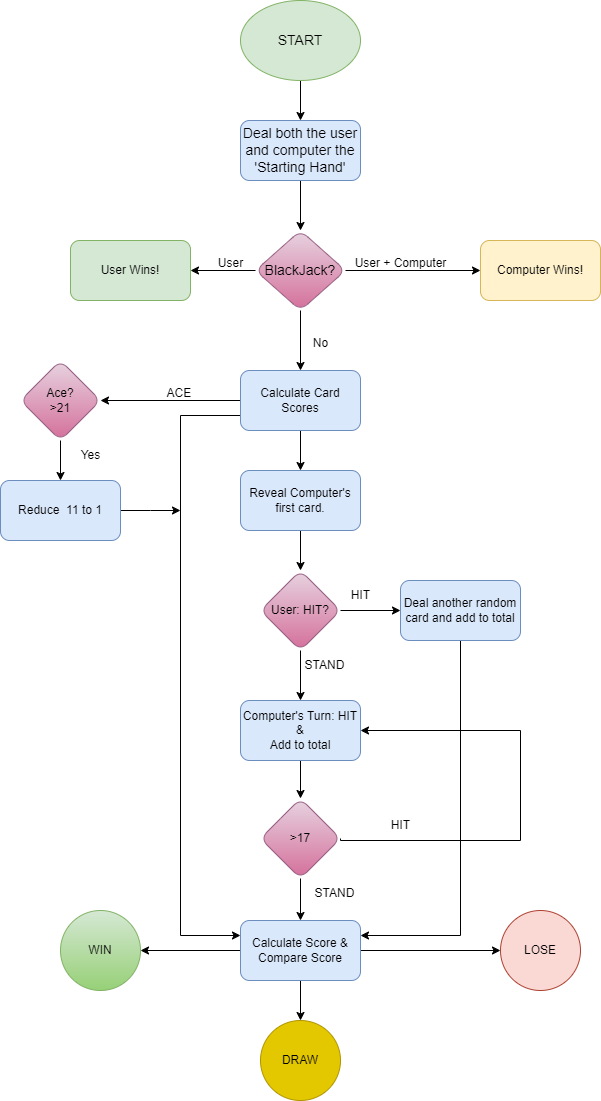

The diagram above was exported from draw.io. Its source (the exported page's mxGraphModel, read from the mxfile embedded in the PNG):
<mxGraphModel dx="1434" dy="772" grid="1" gridSize="10" guides="1" tooltips="1" connect="1" arrows="1" fold="1" page="1" pageScale="1" pageWidth="827" pageHeight="1169" math="0" shadow="0">
  <root>
    <mxCell id="WIyWlLk6GJQsqaUBKTNV-0" />
    <mxCell id="WIyWlLk6GJQsqaUBKTNV-1" parent="WIyWlLk6GJQsqaUBKTNV-0" />
    <mxCell id="_D_omjrj9C-pLdHvkVgc-2" value="" style="edgeStyle=orthogonalEdgeStyle;rounded=0;orthogonalLoop=1;jettySize=auto;html=1;" edge="1" parent="WIyWlLk6GJQsqaUBKTNV-1" source="_D_omjrj9C-pLdHvkVgc-0" target="_D_omjrj9C-pLdHvkVgc-1">
      <mxGeometry relative="1" as="geometry" />
    </mxCell>
    <mxCell id="_D_omjrj9C-pLdHvkVgc-0" value="&lt;font style=&quot;font-size: 14px;&quot;&gt;START&lt;/font&gt;" style="ellipse;whiteSpace=wrap;html=1;fillColor=#d5e8d4;strokeColor=#82b366;" vertex="1" parent="WIyWlLk6GJQsqaUBKTNV-1">
      <mxGeometry x="330" y="20" width="120" height="80" as="geometry" />
    </mxCell>
    <mxCell id="_D_omjrj9C-pLdHvkVgc-5" value="" style="edgeStyle=orthogonalEdgeStyle;rounded=0;orthogonalLoop=1;jettySize=auto;html=1;" edge="1" parent="WIyWlLk6GJQsqaUBKTNV-1" source="_D_omjrj9C-pLdHvkVgc-1" target="_D_omjrj9C-pLdHvkVgc-4">
      <mxGeometry relative="1" as="geometry" />
    </mxCell>
    <mxCell id="_D_omjrj9C-pLdHvkVgc-1" value="&lt;font style=&quot;font-size: 14px;&quot;&gt;Deal both the user and computer the 'Starting Hand'&lt;/font&gt;" style="rounded=1;whiteSpace=wrap;html=1;fillColor=#dae8fc;strokeColor=#6c8ebf;" vertex="1" parent="WIyWlLk6GJQsqaUBKTNV-1">
      <mxGeometry x="330" y="140" width="120" height="60" as="geometry" />
    </mxCell>
    <mxCell id="_D_omjrj9C-pLdHvkVgc-7" value="" style="edgeStyle=orthogonalEdgeStyle;rounded=0;orthogonalLoop=1;jettySize=auto;html=1;" edge="1" parent="WIyWlLk6GJQsqaUBKTNV-1" source="_D_omjrj9C-pLdHvkVgc-4" target="_D_omjrj9C-pLdHvkVgc-6">
      <mxGeometry relative="1" as="geometry" />
    </mxCell>
    <mxCell id="_D_omjrj9C-pLdHvkVgc-9" value="" style="edgeStyle=orthogonalEdgeStyle;rounded=0;orthogonalLoop=1;jettySize=auto;html=1;" edge="1" parent="WIyWlLk6GJQsqaUBKTNV-1" source="_D_omjrj9C-pLdHvkVgc-4" target="_D_omjrj9C-pLdHvkVgc-8">
      <mxGeometry relative="1" as="geometry" />
    </mxCell>
    <mxCell id="_D_omjrj9C-pLdHvkVgc-13" value="" style="edgeStyle=orthogonalEdgeStyle;rounded=0;orthogonalLoop=1;jettySize=auto;html=1;" edge="1" parent="WIyWlLk6GJQsqaUBKTNV-1" source="_D_omjrj9C-pLdHvkVgc-4" target="_D_omjrj9C-pLdHvkVgc-12">
      <mxGeometry relative="1" as="geometry" />
    </mxCell>
    <mxCell id="_D_omjrj9C-pLdHvkVgc-4" value="&lt;font style=&quot;font-size: 14px;&quot;&gt;BlackJack?&lt;/font&gt;" style="rhombus;whiteSpace=wrap;html=1;fillColor=#e6d0de;strokeColor=#996185;rounded=1;gradientColor=#d5739d;" vertex="1" parent="WIyWlLk6GJQsqaUBKTNV-1">
      <mxGeometry x="345" y="250" width="90" height="80" as="geometry" />
    </mxCell>
    <mxCell id="_D_omjrj9C-pLdHvkVgc-6" value="User Wins!" style="whiteSpace=wrap;html=1;fillColor=#d5e8d4;strokeColor=#82b366;rounded=1;" vertex="1" parent="WIyWlLk6GJQsqaUBKTNV-1">
      <mxGeometry x="160" y="260" width="120" height="60" as="geometry" />
    </mxCell>
    <mxCell id="_D_omjrj9C-pLdHvkVgc-8" value="Computer Wins!" style="whiteSpace=wrap;html=1;fillColor=#fff2cc;strokeColor=#d6b656;rounded=1;" vertex="1" parent="WIyWlLk6GJQsqaUBKTNV-1">
      <mxGeometry x="570" y="260" width="120" height="60" as="geometry" />
    </mxCell>
    <mxCell id="_D_omjrj9C-pLdHvkVgc-10" value="User" style="text;html=1;align=center;verticalAlign=middle;resizable=0;points=[];autosize=1;strokeColor=none;fillColor=none;" vertex="1" parent="WIyWlLk6GJQsqaUBKTNV-1">
      <mxGeometry x="295" y="268" width="50" height="30" as="geometry" />
    </mxCell>
    <mxCell id="_D_omjrj9C-pLdHvkVgc-11" value="User + Computer" style="text;html=1;align=center;verticalAlign=middle;resizable=0;points=[];autosize=1;strokeColor=none;fillColor=none;" vertex="1" parent="WIyWlLk6GJQsqaUBKTNV-1">
      <mxGeometry x="430" y="268" width="120" height="30" as="geometry" />
    </mxCell>
    <mxCell id="_D_omjrj9C-pLdHvkVgc-16" value="" style="edgeStyle=orthogonalEdgeStyle;rounded=0;orthogonalLoop=1;jettySize=auto;html=1;" edge="1" parent="WIyWlLk6GJQsqaUBKTNV-1" source="_D_omjrj9C-pLdHvkVgc-12" target="_D_omjrj9C-pLdHvkVgc-15">
      <mxGeometry relative="1" as="geometry" />
    </mxCell>
    <mxCell id="_D_omjrj9C-pLdHvkVgc-24" value="" style="edgeStyle=orthogonalEdgeStyle;rounded=0;orthogonalLoop=1;jettySize=auto;html=1;" edge="1" parent="WIyWlLk6GJQsqaUBKTNV-1" source="_D_omjrj9C-pLdHvkVgc-12" target="_D_omjrj9C-pLdHvkVgc-23">
      <mxGeometry relative="1" as="geometry" />
    </mxCell>
    <mxCell id="_D_omjrj9C-pLdHvkVgc-57" style="edgeStyle=orthogonalEdgeStyle;rounded=0;orthogonalLoop=1;jettySize=auto;html=1;exitX=0;exitY=0.75;exitDx=0;exitDy=0;entryX=0;entryY=0.25;entryDx=0;entryDy=0;" edge="1" parent="WIyWlLk6GJQsqaUBKTNV-1" source="_D_omjrj9C-pLdHvkVgc-12" target="_D_omjrj9C-pLdHvkVgc-42">
      <mxGeometry relative="1" as="geometry">
        <Array as="points">
          <mxPoint x="270" y="435" />
          <mxPoint x="270" y="955" />
        </Array>
      </mxGeometry>
    </mxCell>
    <mxCell id="_D_omjrj9C-pLdHvkVgc-12" value="Calculate Card Scores" style="whiteSpace=wrap;html=1;fillColor=#dae8fc;strokeColor=#6c8ebf;rounded=1;" vertex="1" parent="WIyWlLk6GJQsqaUBKTNV-1">
      <mxGeometry x="330" y="390" width="120" height="60" as="geometry" />
    </mxCell>
    <mxCell id="_D_omjrj9C-pLdHvkVgc-14" value="No" style="text;html=1;align=center;verticalAlign=middle;resizable=0;points=[];autosize=1;strokeColor=none;fillColor=none;" vertex="1" parent="WIyWlLk6GJQsqaUBKTNV-1">
      <mxGeometry x="390" y="348" width="40" height="30" as="geometry" />
    </mxCell>
    <mxCell id="_D_omjrj9C-pLdHvkVgc-18" value="" style="edgeStyle=orthogonalEdgeStyle;rounded=0;orthogonalLoop=1;jettySize=auto;html=1;" edge="1" parent="WIyWlLk6GJQsqaUBKTNV-1" source="_D_omjrj9C-pLdHvkVgc-15" target="_D_omjrj9C-pLdHvkVgc-17">
      <mxGeometry relative="1" as="geometry" />
    </mxCell>
    <mxCell id="_D_omjrj9C-pLdHvkVgc-15" value="Ace?&lt;br&gt;&amp;gt;21" style="rhombus;whiteSpace=wrap;html=1;fillColor=#e6d0de;strokeColor=#996185;rounded=1;gradientColor=#d5739d;" vertex="1" parent="WIyWlLk6GJQsqaUBKTNV-1">
      <mxGeometry x="110" y="380" width="80" height="80" as="geometry" />
    </mxCell>
    <mxCell id="_D_omjrj9C-pLdHvkVgc-58" style="edgeStyle=orthogonalEdgeStyle;rounded=0;orthogonalLoop=1;jettySize=auto;html=1;exitX=1;exitY=0.5;exitDx=0;exitDy=0;" edge="1" parent="WIyWlLk6GJQsqaUBKTNV-1" source="_D_omjrj9C-pLdHvkVgc-17">
      <mxGeometry relative="1" as="geometry">
        <mxPoint x="270" y="530" as="targetPoint" />
      </mxGeometry>
    </mxCell>
    <mxCell id="_D_omjrj9C-pLdHvkVgc-17" value="Reduce&amp;nbsp; 11 to 1" style="whiteSpace=wrap;html=1;fillColor=#dae8fc;strokeColor=#6c8ebf;rounded=1;" vertex="1" parent="WIyWlLk6GJQsqaUBKTNV-1">
      <mxGeometry x="90" y="500" width="120" height="60" as="geometry" />
    </mxCell>
    <mxCell id="_D_omjrj9C-pLdHvkVgc-19" value="Yes" style="text;html=1;align=center;verticalAlign=middle;resizable=0;points=[];autosize=1;strokeColor=none;fillColor=none;" vertex="1" parent="WIyWlLk6GJQsqaUBKTNV-1">
      <mxGeometry x="160" y="460" width="40" height="30" as="geometry" />
    </mxCell>
    <mxCell id="_D_omjrj9C-pLdHvkVgc-22" value="ACE&amp;nbsp;" style="text;html=1;align=center;verticalAlign=middle;resizable=0;points=[];autosize=1;strokeColor=none;fillColor=none;" vertex="1" parent="WIyWlLk6GJQsqaUBKTNV-1">
      <mxGeometry x="245" y="398" width="50" height="30" as="geometry" />
    </mxCell>
    <mxCell id="_D_omjrj9C-pLdHvkVgc-29" value="" style="edgeStyle=orthogonalEdgeStyle;rounded=0;orthogonalLoop=1;jettySize=auto;html=1;" edge="1" parent="WIyWlLk6GJQsqaUBKTNV-1" source="_D_omjrj9C-pLdHvkVgc-23" target="_D_omjrj9C-pLdHvkVgc-28">
      <mxGeometry relative="1" as="geometry" />
    </mxCell>
    <mxCell id="_D_omjrj9C-pLdHvkVgc-23" value="Reveal Computer's first card." style="whiteSpace=wrap;html=1;fillColor=#dae8fc;strokeColor=#6c8ebf;rounded=1;" vertex="1" parent="WIyWlLk6GJQsqaUBKTNV-1">
      <mxGeometry x="330" y="490" width="120" height="60" as="geometry" />
    </mxCell>
    <mxCell id="_D_omjrj9C-pLdHvkVgc-31" value="" style="edgeStyle=orthogonalEdgeStyle;rounded=0;orthogonalLoop=1;jettySize=auto;html=1;" edge="1" parent="WIyWlLk6GJQsqaUBKTNV-1" source="_D_omjrj9C-pLdHvkVgc-28" target="_D_omjrj9C-pLdHvkVgc-30">
      <mxGeometry relative="1" as="geometry" />
    </mxCell>
    <mxCell id="_D_omjrj9C-pLdHvkVgc-33" value="" style="edgeStyle=orthogonalEdgeStyle;rounded=0;orthogonalLoop=1;jettySize=auto;html=1;" edge="1" parent="WIyWlLk6GJQsqaUBKTNV-1" source="_D_omjrj9C-pLdHvkVgc-28" target="_D_omjrj9C-pLdHvkVgc-32">
      <mxGeometry relative="1" as="geometry" />
    </mxCell>
    <mxCell id="_D_omjrj9C-pLdHvkVgc-28" value="User: HIT?" style="rhombus;whiteSpace=wrap;html=1;fillColor=#e6d0de;strokeColor=#996185;rounded=1;gradientColor=#d5739d;" vertex="1" parent="WIyWlLk6GJQsqaUBKTNV-1">
      <mxGeometry x="350" y="590" width="80" height="80" as="geometry" />
    </mxCell>
    <mxCell id="_D_omjrj9C-pLdHvkVgc-59" style="edgeStyle=orthogonalEdgeStyle;rounded=0;orthogonalLoop=1;jettySize=auto;html=1;exitX=0.5;exitY=1;exitDx=0;exitDy=0;entryX=1;entryY=0.25;entryDx=0;entryDy=0;" edge="1" parent="WIyWlLk6GJQsqaUBKTNV-1" source="_D_omjrj9C-pLdHvkVgc-30" target="_D_omjrj9C-pLdHvkVgc-42">
      <mxGeometry relative="1" as="geometry">
        <Array as="points">
          <mxPoint x="550" y="955" />
        </Array>
      </mxGeometry>
    </mxCell>
    <mxCell id="_D_omjrj9C-pLdHvkVgc-30" value="Deal another random card and add to total" style="whiteSpace=wrap;html=1;fillColor=#dae8fc;strokeColor=#6c8ebf;rounded=1;" vertex="1" parent="WIyWlLk6GJQsqaUBKTNV-1">
      <mxGeometry x="490" y="600" width="120" height="60" as="geometry" />
    </mxCell>
    <mxCell id="_D_omjrj9C-pLdHvkVgc-39" value="" style="edgeStyle=orthogonalEdgeStyle;rounded=0;orthogonalLoop=1;jettySize=auto;html=1;" edge="1" parent="WIyWlLk6GJQsqaUBKTNV-1" source="_D_omjrj9C-pLdHvkVgc-32" target="_D_omjrj9C-pLdHvkVgc-38">
      <mxGeometry relative="1" as="geometry" />
    </mxCell>
    <mxCell id="_D_omjrj9C-pLdHvkVgc-32" value="Computer's Turn: HIT&lt;br&gt;&amp;amp;&lt;br&gt;Add to total" style="whiteSpace=wrap;html=1;fillColor=#dae8fc;strokeColor=#6c8ebf;rounded=1;" vertex="1" parent="WIyWlLk6GJQsqaUBKTNV-1">
      <mxGeometry x="330" y="720" width="120" height="60" as="geometry" />
    </mxCell>
    <mxCell id="_D_omjrj9C-pLdHvkVgc-34" value="HIT" style="text;html=1;align=center;verticalAlign=middle;resizable=0;points=[];autosize=1;strokeColor=none;fillColor=none;" vertex="1" parent="WIyWlLk6GJQsqaUBKTNV-1">
      <mxGeometry x="430" y="600" width="40" height="30" as="geometry" />
    </mxCell>
    <mxCell id="_D_omjrj9C-pLdHvkVgc-35" value="STAND" style="text;html=1;align=center;verticalAlign=middle;resizable=0;points=[];autosize=1;strokeColor=none;fillColor=none;" vertex="1" parent="WIyWlLk6GJQsqaUBKTNV-1">
      <mxGeometry x="384" y="670" width="60" height="30" as="geometry" />
    </mxCell>
    <mxCell id="_D_omjrj9C-pLdHvkVgc-40" style="edgeStyle=orthogonalEdgeStyle;rounded=0;orthogonalLoop=1;jettySize=auto;html=1;exitX=1;exitY=0.5;exitDx=0;exitDy=0;entryX=1;entryY=0.5;entryDx=0;entryDy=0;" edge="1" parent="WIyWlLk6GJQsqaUBKTNV-1" source="_D_omjrj9C-pLdHvkVgc-38" target="_D_omjrj9C-pLdHvkVgc-32">
      <mxGeometry relative="1" as="geometry">
        <mxPoint x="660" y="750" as="targetPoint" />
        <Array as="points">
          <mxPoint x="430" y="860" />
          <mxPoint x="610" y="860" />
          <mxPoint x="610" y="750" />
        </Array>
      </mxGeometry>
    </mxCell>
    <mxCell id="_D_omjrj9C-pLdHvkVgc-43" value="" style="edgeStyle=orthogonalEdgeStyle;rounded=0;orthogonalLoop=1;jettySize=auto;html=1;" edge="1" parent="WIyWlLk6GJQsqaUBKTNV-1" source="_D_omjrj9C-pLdHvkVgc-38" target="_D_omjrj9C-pLdHvkVgc-42">
      <mxGeometry relative="1" as="geometry" />
    </mxCell>
    <mxCell id="_D_omjrj9C-pLdHvkVgc-38" value="&amp;gt;17" style="rhombus;whiteSpace=wrap;html=1;fillColor=#e6d0de;strokeColor=#996185;rounded=1;gradientColor=#d5739d;" vertex="1" parent="WIyWlLk6GJQsqaUBKTNV-1">
      <mxGeometry x="350" y="818" width="80" height="80" as="geometry" />
    </mxCell>
    <mxCell id="_D_omjrj9C-pLdHvkVgc-41" value="HIT" style="text;html=1;align=center;verticalAlign=middle;resizable=0;points=[];autosize=1;strokeColor=none;fillColor=none;" vertex="1" parent="WIyWlLk6GJQsqaUBKTNV-1">
      <mxGeometry x="470" y="830" width="40" height="30" as="geometry" />
    </mxCell>
    <mxCell id="_D_omjrj9C-pLdHvkVgc-50" value="" style="edgeStyle=orthogonalEdgeStyle;rounded=0;orthogonalLoop=1;jettySize=auto;html=1;" edge="1" parent="WIyWlLk6GJQsqaUBKTNV-1" source="_D_omjrj9C-pLdHvkVgc-42" target="_D_omjrj9C-pLdHvkVgc-49">
      <mxGeometry relative="1" as="geometry" />
    </mxCell>
    <mxCell id="_D_omjrj9C-pLdHvkVgc-52" value="" style="edgeStyle=orthogonalEdgeStyle;rounded=0;orthogonalLoop=1;jettySize=auto;html=1;" edge="1" parent="WIyWlLk6GJQsqaUBKTNV-1" source="_D_omjrj9C-pLdHvkVgc-42" target="_D_omjrj9C-pLdHvkVgc-51">
      <mxGeometry relative="1" as="geometry" />
    </mxCell>
    <mxCell id="_D_omjrj9C-pLdHvkVgc-54" value="" style="edgeStyle=orthogonalEdgeStyle;rounded=0;orthogonalLoop=1;jettySize=auto;html=1;" edge="1" parent="WIyWlLk6GJQsqaUBKTNV-1" source="_D_omjrj9C-pLdHvkVgc-42" target="_D_omjrj9C-pLdHvkVgc-53">
      <mxGeometry relative="1" as="geometry" />
    </mxCell>
    <mxCell id="_D_omjrj9C-pLdHvkVgc-42" value="Calculate Score &amp;amp;&lt;br&gt;Compare Score" style="whiteSpace=wrap;html=1;fillColor=#dae8fc;strokeColor=#6c8ebf;rounded=1;" vertex="1" parent="WIyWlLk6GJQsqaUBKTNV-1">
      <mxGeometry x="330" y="940" width="120" height="60" as="geometry" />
    </mxCell>
    <mxCell id="_D_omjrj9C-pLdHvkVgc-49" value="WIN" style="ellipse;whiteSpace=wrap;html=1;fillColor=#d5e8d4;strokeColor=#82b366;rounded=1;gradientColor=#97d077;" vertex="1" parent="WIyWlLk6GJQsqaUBKTNV-1">
      <mxGeometry x="150" y="930" width="80" height="80" as="geometry" />
    </mxCell>
    <mxCell id="_D_omjrj9C-pLdHvkVgc-51" value="DRAW" style="ellipse;whiteSpace=wrap;html=1;fillColor=#e3c800;strokeColor=#B09500;rounded=1;fontColor=#000000;" vertex="1" parent="WIyWlLk6GJQsqaUBKTNV-1">
      <mxGeometry x="350" y="1040" width="80" height="80" as="geometry" />
    </mxCell>
    <mxCell id="_D_omjrj9C-pLdHvkVgc-53" value="LOSE" style="ellipse;whiteSpace=wrap;html=1;fillColor=#fad9d5;strokeColor=#ae4132;rounded=1;" vertex="1" parent="WIyWlLk6GJQsqaUBKTNV-1">
      <mxGeometry x="590" y="930" width="80" height="80" as="geometry" />
    </mxCell>
    <mxCell id="_D_omjrj9C-pLdHvkVgc-55" value="STAND" style="text;html=1;align=center;verticalAlign=middle;resizable=0;points=[];autosize=1;strokeColor=none;fillColor=none;" vertex="1" parent="WIyWlLk6GJQsqaUBKTNV-1">
      <mxGeometry x="394" y="898" width="60" height="30" as="geometry" />
    </mxCell>
  </root>
</mxGraphModel>